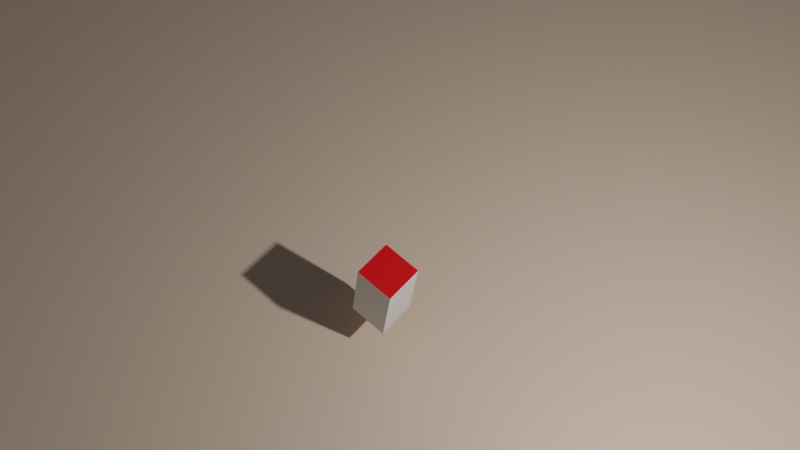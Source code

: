 # Source: runner.blend  (saved by Blender 2.80.75; exported with 4.5.12 LTS)
import bpy
from mathutils import Matrix  # noqa: F401  (used for matrix-valued properties, if any)

bpy.ops.wm.read_factory_settings(use_empty=True)
scene = bpy.context.scene
scene.name = 'Scene'

# ---- collections
col_collection = bpy.data.collections.new('Collection'); scene.collection.children.link(col_collection)

# ---- materials (node trees are filled in below, after node groups)
mat_material_002 = bpy.data.materials.new('Material.002')
mat_material_002.use_transparent_shadow = False
mat_material = bpy.data.materials.new('Material')
mat_material.alpha_threshold = 0.0
mat_material.use_transparent_shadow = False
mat_material.line_color = (0.0, 0.0, 0.0, 1.0)
mat_material_001 = bpy.data.materials.new('Material.001')
mat_material_001.use_transparent_shadow = False
mat_material_003 = bpy.data.materials.new('Material.003')
mat_material_003.use_transparent_shadow = False

# ---- material node trees
mat_material_002.use_nodes = True; mat_material_002.node_tree.nodes.clear()
_N = mat_material_002.node_tree.nodes; _L = mat_material_002.node_tree.links
n0 = _N.new('ShaderNodeOutputMaterial'); n0.name = 'Material Output'; n0.location = (300, 300)
n1 = _N.new('ShaderNodeBsdfPrincipled'); n1.name = 'Principled BSDF'; n1.location = (10, 300)
n1.distribution = 'GGX'
n1.subsurface_method = 'BURLEY'
n1.inputs[0].default_value = (0.8, 0.5988, 0.4493, 1.0)
n1.inputs[3].default_value = 1.45
n1.inputs[27].default_value = (0.0, 0.0, 0.0, 1.0)
n1.inputs[28].default_value = 1.0
_L.new(n1.outputs[0], n0.inputs[0])
n0.is_active_output = True
mat_material.use_nodes = True; mat_material.node_tree.nodes.clear()
_N = mat_material.node_tree.nodes; _L = mat_material.node_tree.links
n0 = _N.new('ShaderNodeOutputMaterial'); n0.name = 'Material Output'; n0.location = (300, 300)
n1 = _N.new('ShaderNodeBsdfPrincipled'); n1.name = 'Principled BSDF'; n1.location = (10, 300)
n1.distribution = 'GGX'
n1.subsurface_method = 'BURLEY'
n1.inputs[2].default_value = 0.4
n1.inputs[3].default_value = 1.45
n1.inputs[27].default_value = (0.0, 0.0, 0.0, 1.0)
n1.inputs[28].default_value = 1.0
_L.new(n1.outputs[0], n0.inputs[0])
n0.is_active_output = True
mat_material_001.use_nodes = True; mat_material_001.node_tree.nodes.clear()
_N = mat_material_001.node_tree.nodes; _L = mat_material_001.node_tree.links
n0 = _N.new('ShaderNodeOutputMaterial'); n0.name = 'Material Output'; n0.location = (300, 300)
n1 = _N.new('ShaderNodeBsdfPrincipled'); n1.name = 'Principled BSDF'; n1.location = (10, 300)
n1.distribution = 'GGX'
n1.subsurface_method = 'BURLEY'
n1.inputs[0].default_value = (0.0, 0.01204, 0.8, 1.0)
n1.inputs[3].default_value = 1.45
n1.inputs[27].default_value = (0.0, 0.0, 0.0, 1.0)
n1.inputs[28].default_value = 1.0
_L.new(n1.outputs[0], n0.inputs[0])
n0.is_active_output = True
mat_material_003.use_nodes = True; mat_material_003.node_tree.nodes.clear()
_N = mat_material_003.node_tree.nodes; _L = mat_material_003.node_tree.links
n0 = _N.new('ShaderNodeOutputMaterial'); n0.name = 'Material Output'; n0.location = (300, 300)
n1 = _N.new('ShaderNodeBsdfPrincipled'); n1.name = 'Principled BSDF'; n1.location = (10, 300)
n1.distribution = 'GGX'
n1.subsurface_method = 'BURLEY'
n1.inputs[0].default_value = (0.8, 0.0, 0.004753, 1.0)
n1.inputs[3].default_value = 1.45
n1.inputs[27].default_value = (0.0, 0.0, 0.0, 1.0)
n1.inputs[28].default_value = 1.0
_L.new(n1.outputs[0], n0.inputs[0])
n0.is_active_output = True

# ---- world
world_world = bpy.data.worlds.new('World'); scene.world = world_world
world_world.use_nodes = True; world_world.node_tree.nodes.clear()
_N = world_world.node_tree.nodes; _L = world_world.node_tree.links
n0 = _N.new('ShaderNodeOutputWorld'); n0.name = 'World Output'; n0.location = (300, 300)
n1 = _N.new('ShaderNodeBackground'); n1.name = 'Background'; n1.location = (10, 300)
n1.inputs[0].default_value = (0.05088, 0.05088, 0.05088, 1.0)
_L.new(n1.outputs[0], n0.inputs[0])
n0.is_active_output = True
world_world.color = (0.05088, 0.05088, 0.05088)
world_world.use_sun_shadow = False
world_world.sun_shadow_jitter_overblur = 0.0

# ---- cameras
cam_camera = bpy.data.cameras.new('Camera')
cam_camera.clip_end = 100.0
cam_camera.ortho_scale = 7.314

# ---- lights
light_light = bpy.data.lights.new('Light', 'POINT')
light_light.transmission_factor = 0.0
light_light.energy = 1000.0
light_light.shadow_soft_size = 0.1
light_light.shadow_maximum_resolution = 0.006
light_light.use_absolute_resolution = True

# ---- meshes
me_plane = bpy.data.meshes.new('Plane')
me_plane.from_pydata([(-14.2, -14.2, 0.0), (14.2, -14.2, 0.0), (-14.2, 14.2, 0.0), (14.2, 14.2, 0.0)], [], [(0, 1, 3, 2)])
_uv = me_plane.uv_layers.new(name='UVMap')
_uv.uv.foreach_set('vector', [0.0, 0.0, 1.0, 0.0, 1.0, 1.0, 0.0, 1.0])
me_plane.materials.append(mat_material_002)
me_plane.use_remesh_preserve_volume = False
me_plane.use_remesh_preserve_attributes = False
me_plane.use_mirror_vertex_groups = False
me_plane.update()
me_cube = bpy.data.meshes.new('Cube')
me_cube.from_pydata([(0.2327, 0.2327, 0.4719), (0.2327, 0.2327, -0.4681), (0.2327, -0.2327, 0.4719), (0.2327, -0.2327, -0.4681), (-0.2327, 0.2327, 0.4719), (-0.2327, 0.2327, -0.4681), (-0.2327, -0.2327, 0.4719), (-0.2327, -0.2327, -0.4681)], [], [(0, 4, 6, 2), (3, 2, 6, 7), (7, 6, 4, 5), (5, 1, 3, 7), (1, 0, 2, 3), (5, 4, 0, 1)])
me_cube.polygons.foreach_set('material_index', [2, 0, 1, 0, 0, 0])
_uv = me_cube.uv_layers.new(name='UVMap')
_uv.uv.foreach_set('vector', [0.375, 0.0, 0.625, 0.0, 0.625, 0.25, 0.375, 0.25, 0.375, 0.25, 0.625, 0.25, 0.625, 0.5, 0.375, 0.5, 0.375, 0.5, 0.625, 0.5, 0.625, 0.75, 0.375, 0.75, 0.375, 0.75, 0.625, 0.75, 0.625, 1.0, 0.375, 1.0, 0.125, 0.5, 0.375, 0.5, 0.375, 0.75, 0.125, 0.75, 0.625, 0.5, 0.875, 0.5, 0.875, 0.75, 0.625, 0.75])
me_cube.materials.append(mat_material)
me_cube.materials.append(mat_material_001)
me_cube.materials.append(mat_material_003)
me_cube.use_remesh_preserve_volume = False
me_cube.use_remesh_preserve_attributes = False
me_cube.use_mirror_vertex_groups = False
me_cube.update()
me_cube_001 = bpy.data.meshes.new('Cube.001')
me_cube_001.from_pydata([(-1.48, -16.85, -1.0), (-1.48, -16.85, 5.202), (-1.48, 16.85, -1.0), (-1.48, 16.85, 5.202), (0.5204, -16.85, -1.0), (0.5204, -16.85, 5.202), (0.5204, 16.85, -1.0), (0.5204, 16.85, 5.202)], [], [(0, 1, 3, 2), (2, 3, 7, 6), (6, 7, 5, 4), (4, 5, 1, 0), (2, 6, 4, 0), (7, 3, 1, 5)])
_uv = me_cube_001.uv_layers.new(name='UVMap')
_uv.uv.foreach_set('vector', [0.375, 0.0, 0.625, 0.0, 0.625, 0.25, 0.375, 0.25, 0.375, 0.25, 0.625, 0.25, 0.625, 0.5, 0.375, 0.5, 0.375, 0.5, 0.625, 0.5, 0.625, 0.75, 0.375, 0.75, 0.375, 0.75, 0.625, 0.75, 0.625, 1.0, 0.375, 1.0, 0.125, 0.5, 0.375, 0.5, 0.375, 0.75, 0.125, 0.75, 0.625, 0.5, 0.875, 0.5, 0.875, 0.75, 0.625, 0.75])
me_cube_001.use_remesh_preserve_volume = False
me_cube_001.use_remesh_preserve_attributes = False
me_cube_001.use_mirror_vertex_groups = False
me_cube_001.update()
me_cube_002 = bpy.data.meshes.new('Cube.002')
me_cube_002.from_pydata([(-1.48, -16.85, -1.0), (-1.48, -16.85, 5.926), (-1.48, 16.85, -1.0), (-1.48, 16.85, 5.926), (0.5204, -16.85, -1.0), (0.5204, -16.85, 5.926), (0.5204, 16.85, -1.0), (0.5204, 16.85, 5.926)], [], [(0, 1, 3, 2), (2, 3, 7, 6), (6, 7, 5, 4), (4, 5, 1, 0), (2, 6, 4, 0), (7, 3, 1, 5)])
_uv = me_cube_002.uv_layers.new(name='UVMap')
_uv.uv.foreach_set('vector', [0.375, 0.0, 0.625, 0.0, 0.625, 0.25, 0.375, 0.25, 0.375, 0.25, 0.625, 0.25, 0.625, 0.5, 0.375, 0.5, 0.375, 0.5, 0.625, 0.5, 0.625, 0.75, 0.375, 0.75, 0.375, 0.75, 0.625, 0.75, 0.625, 1.0, 0.375, 1.0, 0.125, 0.5, 0.375, 0.5, 0.375, 0.75, 0.125, 0.75, 0.625, 0.5, 0.875, 0.5, 0.875, 0.75, 0.625, 0.75])
me_cube_002.use_remesh_preserve_volume = False
me_cube_002.use_remesh_preserve_attributes = False
me_cube_002.use_mirror_vertex_groups = False
me_cube_002.update()
me_cube_003 = bpy.data.meshes.new('Cube.003')
me_cube_003.from_pydata([(-1.48, -16.85, -1.0), (-1.48, -16.85, 4.517), (-1.48, 16.85, -1.0), (-1.48, 16.85, 4.517), (0.5204, -16.85, -1.0), (0.5204, -16.85, 4.517), (0.5204, 16.85, -1.0), (0.5204, 16.85, 4.517)], [], [(0, 1, 3, 2), (2, 3, 7, 6), (6, 7, 5, 4), (4, 5, 1, 0), (2, 6, 4, 0), (7, 3, 1, 5)])
_uv = me_cube_003.uv_layers.new(name='UVMap')
_uv.uv.foreach_set('vector', [0.375, 0.0, 0.625, 0.0, 0.625, 0.25, 0.375, 0.25, 0.375, 0.25, 0.625, 0.25, 0.625, 0.5, 0.375, 0.5, 0.375, 0.5, 0.625, 0.5, 0.625, 0.75, 0.375, 0.75, 0.375, 0.75, 0.625, 0.75, 0.625, 1.0, 0.375, 1.0, 0.125, 0.5, 0.375, 0.5, 0.375, 0.75, 0.125, 0.75, 0.625, 0.5, 0.875, 0.5, 0.875, 0.75, 0.625, 0.75])
me_cube_003.use_remesh_preserve_volume = False
me_cube_003.use_remesh_preserve_attributes = False
me_cube_003.use_mirror_vertex_groups = False
me_cube_003.update()
me_cube_004 = bpy.data.meshes.new('Cube.004')
me_cube_004.from_pydata([(-1.48, -16.85, -1.0), (-1.48, -16.85, 4.582), (-1.48, 16.85, -1.0), (-1.48, 16.85, 4.582), (0.5204, -16.85, -1.0), (0.5204, -16.85, 4.582), (0.5204, 16.85, -1.0), (0.5204, 16.85, 4.582)], [], [(0, 1, 3, 2), (2, 3, 7, 6), (6, 7, 5, 4), (4, 5, 1, 0), (2, 6, 4, 0), (7, 3, 1, 5)])
_uv = me_cube_004.uv_layers.new(name='UVMap')
_uv.uv.foreach_set('vector', [0.375, 0.0, 0.625, 0.0, 0.625, 0.25, 0.375, 0.25, 0.375, 0.25, 0.625, 0.25, 0.625, 0.5, 0.375, 0.5, 0.375, 0.5, 0.625, 0.5, 0.625, 0.75, 0.375, 0.75, 0.375, 0.75, 0.625, 0.75, 0.625, 1.0, 0.375, 1.0, 0.125, 0.5, 0.375, 0.5, 0.375, 0.75, 0.125, 0.75, 0.625, 0.5, 0.875, 0.5, 0.875, 0.75, 0.625, 0.75])
me_cube_004.use_remesh_preserve_volume = False
me_cube_004.use_remesh_preserve_attributes = False
me_cube_004.use_mirror_vertex_groups = False
me_cube_004.update()
me_cube_005 = bpy.data.meshes.new('Cube.005')
me_cube_005.from_pydata([(0.2327, 0.2327, 0.4787), (0.2327, 0.2327, -0.4614), (0.2327, -0.2327, 0.4787), (0.2327, -0.2327, -0.4614), (-0.2327, 0.2327, 0.4787), (-0.2327, 0.2327, -0.4614), (-0.2327, -0.2327, 0.4787), (-0.2327, -0.2327, -0.4614)], [], [(0, 4, 6, 2), (3, 2, 6, 7), (7, 6, 4, 5), (5, 1, 3, 7), (1, 0, 2, 3), (5, 4, 0, 1)])
me_cube_005.polygons.foreach_set('material_index', [2, 0, 1, 0, 0, 0])
_uv = me_cube_005.uv_layers.new(name='UVMap')
_uv.uv.foreach_set('vector', [0.375, 0.0, 0.625, 0.0, 0.625, 0.25, 0.375, 0.25, 0.375, 0.25, 0.625, 0.25, 0.625, 0.5, 0.375, 0.5, 0.375, 0.5, 0.625, 0.5, 0.625, 0.75, 0.375, 0.75, 0.375, 0.75, 0.625, 0.75, 0.625, 1.0, 0.375, 1.0, 0.125, 0.5, 0.375, 0.5, 0.375, 0.75, 0.125, 0.75, 0.625, 0.5, 0.875, 0.5, 0.875, 0.75, 0.625, 0.75])
me_cube_005.materials.append(mat_material)
me_cube_005.materials.append(mat_material_001)
me_cube_005.materials.append(mat_material_003)
me_cube_005.use_remesh_preserve_volume = False
me_cube_005.use_remesh_preserve_attributes = False
me_cube_005.use_mirror_vertex_groups = False
me_cube_005.update()

# ---- objects
ob_light = bpy.data.objects.new('Light', light_light)
ob_camera = bpy.data.objects.new('Camera', cam_camera)
ob_plane = bpy.data.objects.new('Plane', me_plane)
ob_cube = bpy.data.objects.new('Cube', me_cube)
ob_cube_001 = bpy.data.objects.new('Cube.001', me_cube_001)
ob_cube_002 = bpy.data.objects.new('Cube.002', me_cube_002)
ob_cube_003 = bpy.data.objects.new('Cube.003', me_cube_003)
ob_cube_004 = bpy.data.objects.new('Cube.004', me_cube_004)
ob_cube_005 = bpy.data.objects.new('Cube.005', me_cube_005)

# ---- transforms, parenting, visibility, modifiers, constraints
ob_light.location = (4.076, 1.005, 5.904)
ob_light.rotation_euler = (0.6503, 0.05522, 1.866)
ob_light.lock_rotations_4d = False
ob_light.empty_display_type = 'ARROWS'
ob_light.color = (0.0, 0.0, 0.0, 0.0)
ob_light.lineart.crease_threshold = 0.0
ob_camera.location = (2.827, -4.621, 12.18)
ob_camera.rotation_euler = (0.5031, -0.0955, 0.7154)
ob_camera.lock_rotations_4d = False
ob_camera.empty_display_type = 'ARROWS'
ob_camera.color = (0.0, 0.0, 0.0, 0.0)
ob_camera.display_type = 'WIRE'
ob_camera.lineart.crease_threshold = 0.0
ob_plane.location = (0.003976, -0.1393, 0.01694)
ob_plane.lineart.crease_threshold = 0.0
ob_cube.location = (0.0, 0.0, 1.0)
ob_cube.lock_rotations_4d = False
ob_cube.empty_display_type = 'ARROWS'
ob_cube.lineart.crease_threshold = 0.0
ob_cube_001.location = (15.75, 0.9749, 0.01688)
ob_cube_001.lineart.crease_threshold = 0.0
ob_cube_002.location = (-14.64, 0.9749, 0.01688)
ob_cube_002.lineart.crease_threshold = 0.0
ob_cube_003.location = (-0.161, -13.67, 0.01688)
ob_cube_003.rotation_euler = (0.0, -0.0, 1.571)
ob_cube_003.lineart.crease_threshold = 0.0
ob_cube_004.location = (-0.161, 14.84, 0.01688)
ob_cube_004.rotation_euler = (0.0, -0.0, 1.571)
ob_cube_004.lineart.crease_threshold = 0.0
ob_cube_005.location = (-11.95, -10.0, 4.333)
ob_cube_005.lock_rotations_4d = False
ob_cube_005.empty_display_type = 'ARROWS'
ob_cube_005.lineart.crease_threshold = 0.0

# ---- collection membership
col_collection.objects.link(ob_light)
col_collection.objects.link(ob_camera)
col_collection.objects.link(ob_plane)
col_collection.objects.link(ob_cube)
col_collection.objects.link(ob_cube_001)
col_collection.objects.link(ob_cube_002)
col_collection.objects.link(ob_cube_003)
col_collection.objects.link(ob_cube_004)
col_collection.objects.link(ob_cube_005)

# ---- scene / render settings (as saved in the file)
scene.camera = ob_camera
scene.frame_start = 1; scene.frame_end = 250; scene.frame_set(1)
scene.render.engine = 'BLENDER_EEVEE_NEXT'
scene.cycles.use_denoising = False
scene.cycles.samples = 128
scene.cycles.sampling_pattern = 'TABULATED_SOBOL'
scene.cycles.use_adaptive_sampling = False
scene.cycles.use_light_tree = False
scene.view_settings.view_transform = 'Filmic'
bpy.context.view_layer.update()
